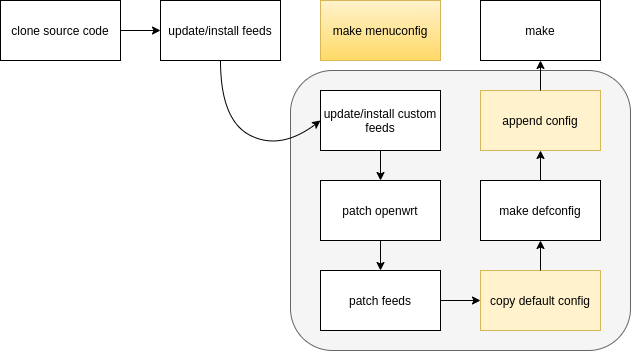

The diagram above was exported from draw.io. Its source (the exported page's mxGraphModel, read from the mxfile embedded in the PNG):
<mxGraphModel dx="447" dy="327" grid="1" gridSize="10" guides="1" tooltips="1" connect="1" arrows="1" fold="1" page="1" pageScale="1" pageWidth="827" pageHeight="1169" background="#ffffff" math="0" shadow="1">
  <root>
    <mxCell id="0" />
    <mxCell id="1" parent="0" />
    <mxCell id="23" value="" style="rounded=1;whiteSpace=wrap;html=1;fillColor=#f5f5f5;strokeColor=#666666;fontColor=#333333;" parent="1" vertex="1">
      <mxGeometry x="330" y="270" width="340" height="280" as="geometry" />
    </mxCell>
    <mxCell id="2" value="clone source code" style="rounded=0;whiteSpace=wrap;html=1;" parent="1" vertex="1">
      <mxGeometry x="40" y="200" width="120" height="60" as="geometry" />
    </mxCell>
    <mxCell id="3" value="update/install feeds" style="rounded=0;whiteSpace=wrap;html=1;" parent="1" vertex="1">
      <mxGeometry x="200" y="200" width="120" height="60" as="geometry" />
    </mxCell>
    <mxCell id="4" value="make menuconfig" style="rounded=0;whiteSpace=wrap;html=1;fillColor=#fff2cc;strokeColor=#d6b656;gradientColor=#ffd966;" parent="1" vertex="1">
      <mxGeometry x="360" y="200" width="120" height="60" as="geometry" />
    </mxCell>
    <mxCell id="5" value="make" style="rounded=0;whiteSpace=wrap;html=1;" parent="1" vertex="1">
      <mxGeometry x="520" y="200" width="120" height="60" as="geometry" />
    </mxCell>
    <mxCell id="6" value="" style="endArrow=classic;html=1;exitX=1;exitY=0.5;exitDx=0;exitDy=0;" parent="1" source="2" target="3" edge="1">
      <mxGeometry width="50" height="50" relative="1" as="geometry">
        <mxPoint x="380" y="420" as="sourcePoint" />
        <mxPoint x="430" y="370" as="targetPoint" />
      </mxGeometry>
    </mxCell>
    <mxCell id="9" value="update/install custom feeds" style="rounded=0;whiteSpace=wrap;html=1;" parent="1" vertex="1">
      <mxGeometry x="360" y="290" width="120" height="60" as="geometry" />
    </mxCell>
    <mxCell id="11" value="patch openwrt" style="rounded=0;whiteSpace=wrap;html=1;" parent="1" vertex="1">
      <mxGeometry x="360" y="380" width="120" height="60" as="geometry" />
    </mxCell>
    <mxCell id="12" value="patch feeds" style="rounded=0;whiteSpace=wrap;html=1;" parent="1" vertex="1">
      <mxGeometry x="360" y="470" width="120" height="60" as="geometry" />
    </mxCell>
    <mxCell id="13" value="copy default config" style="rounded=0;whiteSpace=wrap;html=1;fillColor=#fff2cc;strokeColor=#d6b656;" parent="1" vertex="1">
      <mxGeometry x="520" y="470" width="120" height="60" as="geometry" />
    </mxCell>
    <mxCell id="14" value="make defconfig" style="rounded=0;whiteSpace=wrap;html=1;" parent="1" vertex="1">
      <mxGeometry x="520" y="380" width="120" height="60" as="geometry" />
    </mxCell>
    <mxCell id="15" value="append config" style="rounded=0;whiteSpace=wrap;html=1;fillColor=#fff2cc;strokeColor=#d6b656;" parent="1" vertex="1">
      <mxGeometry x="520" y="290" width="120" height="60" as="geometry" />
    </mxCell>
    <mxCell id="16" value="" style="endArrow=classic;html=1;entryX=0.5;entryY=0;entryDx=0;entryDy=0;exitX=0.5;exitY=1;exitDx=0;exitDy=0;" parent="1" source="9" target="11" edge="1">
      <mxGeometry width="50" height="50" relative="1" as="geometry">
        <mxPoint x="230" y="550" as="sourcePoint" />
        <mxPoint x="280" y="500" as="targetPoint" />
      </mxGeometry>
    </mxCell>
    <mxCell id="17" value="" style="curved=1;endArrow=classic;html=1;entryX=0;entryY=0.5;entryDx=0;entryDy=0;" parent="1" source="3" target="9" edge="1">
      <mxGeometry width="50" height="50" relative="1" as="geometry">
        <mxPoint x="230" y="430" as="sourcePoint" />
        <mxPoint x="280" y="380" as="targetPoint" />
        <Array as="points">
          <mxPoint x="260" y="320" />
          <mxPoint x="320" y="350" />
        </Array>
      </mxGeometry>
    </mxCell>
    <mxCell id="18" value="" style="endArrow=classic;html=1;entryX=0.5;entryY=0;entryDx=0;entryDy=0;exitX=0.5;exitY=1;exitDx=0;exitDy=0;" parent="1" source="11" target="12" edge="1">
      <mxGeometry width="50" height="50" relative="1" as="geometry">
        <mxPoint x="240" y="540" as="sourcePoint" />
        <mxPoint x="290" y="490" as="targetPoint" />
      </mxGeometry>
    </mxCell>
    <mxCell id="19" value="" style="endArrow=classic;html=1;entryX=0;entryY=0.5;entryDx=0;entryDy=0;entryPerimeter=0;exitX=1;exitY=0.5;exitDx=0;exitDy=0;" parent="1" source="12" target="13" edge="1">
      <mxGeometry width="50" height="50" relative="1" as="geometry">
        <mxPoint x="430" y="630" as="sourcePoint" />
        <mxPoint x="480" y="580" as="targetPoint" />
      </mxGeometry>
    </mxCell>
    <mxCell id="20" value="" style="endArrow=classic;html=1;entryX=0.5;entryY=1;entryDx=0;entryDy=0;" parent="1" source="13" target="14" edge="1">
      <mxGeometry width="50" height="50" relative="1" as="geometry">
        <mxPoint x="560" y="650" as="sourcePoint" />
        <mxPoint x="610" y="600" as="targetPoint" />
      </mxGeometry>
    </mxCell>
    <mxCell id="21" value="" style="endArrow=classic;html=1;entryX=0.5;entryY=1;entryDx=0;entryDy=0;exitX=0.5;exitY=0;exitDx=0;exitDy=0;" parent="1" source="14" target="15" edge="1">
      <mxGeometry width="50" height="50" relative="1" as="geometry">
        <mxPoint x="530" y="660" as="sourcePoint" />
        <mxPoint x="580" y="610" as="targetPoint" />
      </mxGeometry>
    </mxCell>
    <mxCell id="22" value="" style="endArrow=classic;html=1;entryX=0.5;entryY=1;entryDx=0;entryDy=0;" parent="1" target="5" edge="1">
      <mxGeometry width="50" height="50" relative="1" as="geometry">
        <mxPoint x="580" y="290" as="sourcePoint" />
        <mxPoint x="600" y="610" as="targetPoint" />
      </mxGeometry>
    </mxCell>
  </root>
</mxGraphModel>